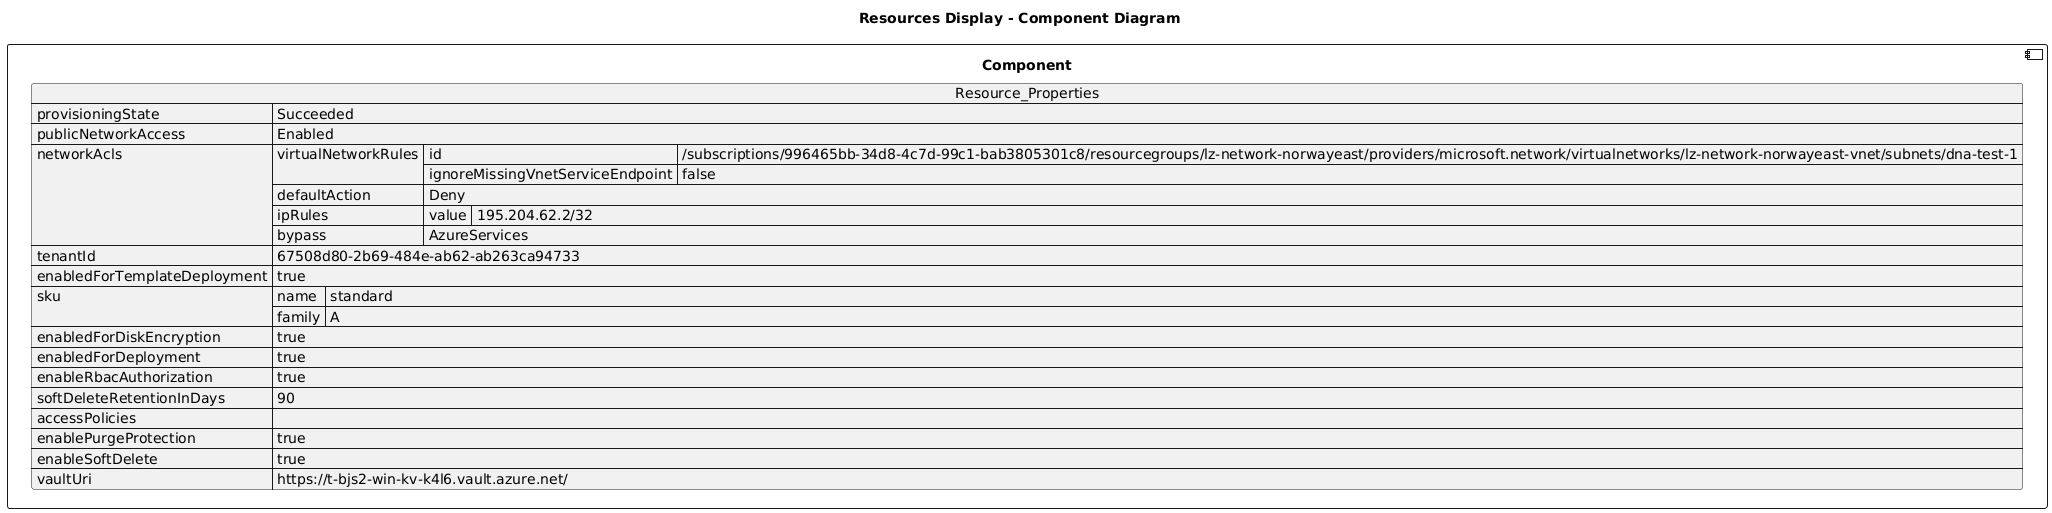

The diagram above was rendered by PlantUML. Its source (embedded in the PNG):
@startuml

title Resources Display - Component Diagram

component Component {

json  Resource_Properties {
  "provisioningState": "Succeeded",
  "publicNetworkAccess": "Enabled",
  "networkAcls": {
    "virtualNetworkRules": [
      {
        "id": "/subscriptions/996465bb-34d8-4c7d-99c1-bab3805301c8/resourcegroups/lz-network-norwayeast/providers/microsoft.network/virtualnetworks/lz-network-norwayeast-vnet/subnets/dna-test-1",
        "ignoreMissingVnetServiceEndpoint": false
      }
    ],
    "defaultAction": "Deny",
    "ipRules": [
      {
        "value": "195.204.62.2/32"
      }
    ],
    "bypass": "AzureServices"
  },
  "tenantId": "67508d80-2b69-484e-ab62-ab263ca94733",
  "enabledForTemplateDeployment": true,
  "sku": {
    "name": "standard",
    "family": "A"
  },
  "enabledForDiskEncryption": true,
  "enabledForDeployment": true,
  "enableRbacAuthorization": true,
  "softDeleteRetentionInDays": 90,
  "accessPolicies": [],
  "enablePurgeProtection": true,
  "enableSoftDelete": true,
  "vaultUri": "https://t-bjs2-win-kv-k4l6.vault.azure.net/"
}
}
@enduml